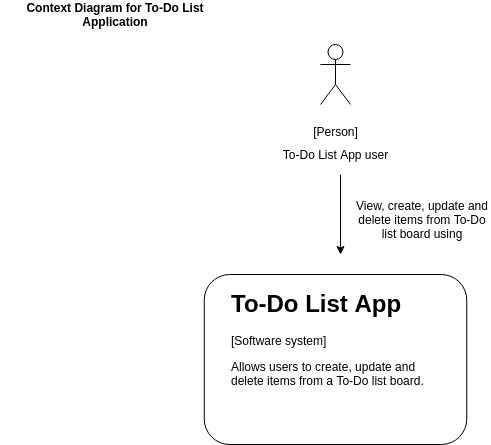

The diagram above was exported from draw.io. Its source (the exported page's mxGraphModel, read from the mxfile embedded in the PNG):
<mxGraphModel dx="1372" dy="706" grid="1" gridSize="10" guides="1" tooltips="1" connect="1" arrows="1" fold="1" page="1" pageScale="1" pageWidth="827" pageHeight="1169" math="0" shadow="0">
  <root>
    <mxCell id="uH9IKCj55Vy-qvxUWPqV-0" />
    <mxCell id="uH9IKCj55Vy-qvxUWPqV-1" parent="uH9IKCj55Vy-qvxUWPqV-0" />
    <mxCell id="uUksjfkyS2wnj1Ozy-fs-0" value="&lt;br&gt;[Person]" style="shape=umlActor;verticalLabelPosition=bottom;verticalAlign=top;html=1;outlineConnect=0;" vertex="1" parent="uH9IKCj55Vy-qvxUWPqV-1">
      <mxGeometry x="380" y="70" width="30" height="60" as="geometry" />
    </mxCell>
    <mxCell id="uUksjfkyS2wnj1Ozy-fs-1" value="To-Do List App user" style="text;html=1;strokeColor=none;fillColor=none;align=center;verticalAlign=middle;whiteSpace=wrap;rounded=0;" vertex="1" parent="uH9IKCj55Vy-qvxUWPqV-1">
      <mxGeometry x="337.5" y="170" width="115" height="20" as="geometry" />
    </mxCell>
    <mxCell id="uUksjfkyS2wnj1Ozy-fs-2" value="" style="endArrow=classic;html=1;" edge="1" parent="uH9IKCj55Vy-qvxUWPqV-1">
      <mxGeometry width="50" height="50" relative="1" as="geometry">
        <mxPoint x="400" y="200" as="sourcePoint" />
        <mxPoint x="400" y="280" as="targetPoint" />
      </mxGeometry>
    </mxCell>
    <mxCell id="uUksjfkyS2wnj1Ozy-fs-3" value="" style="rounded=1;whiteSpace=wrap;html=1;" vertex="1" parent="uH9IKCj55Vy-qvxUWPqV-1">
      <mxGeometry x="263.75" y="300" width="262.5" height="170" as="geometry" />
    </mxCell>
    <mxCell id="uUksjfkyS2wnj1Ozy-fs-4" value="&lt;h1&gt;To-Do List App&lt;/h1&gt;&lt;p&gt;[Software system]&lt;/p&gt;&lt;p&gt;Allows users to create, update and delete items from a To-Do list board.&lt;/p&gt;" style="text;html=1;strokeColor=none;fillColor=none;spacing=5;spacingTop=-20;whiteSpace=wrap;overflow=hidden;rounded=0;" vertex="1" parent="uH9IKCj55Vy-qvxUWPqV-1">
      <mxGeometry x="286.25" y="310" width="220" height="150" as="geometry" />
    </mxCell>
    <mxCell id="uUksjfkyS2wnj1Ozy-fs-5" value="View, create, update and delete items from To-Do list board using" style="text;html=1;strokeColor=none;fillColor=none;align=center;verticalAlign=middle;whiteSpace=wrap;rounded=0;" vertex="1" parent="uH9IKCj55Vy-qvxUWPqV-1">
      <mxGeometry x="414" y="230" width="136" height="30" as="geometry" />
    </mxCell>
    <mxCell id="l0DZ_YhEGuLznxgT80mx-0" value="&lt;b&gt;Context Diagram for To-Do List Application&lt;/b&gt;" style="text;html=1;strokeColor=none;fillColor=none;align=center;verticalAlign=middle;whiteSpace=wrap;rounded=0;" vertex="1" parent="uH9IKCj55Vy-qvxUWPqV-1">
      <mxGeometry x="60" y="30" width="230" height="20" as="geometry" />
    </mxCell>
  </root>
</mxGraphModel>